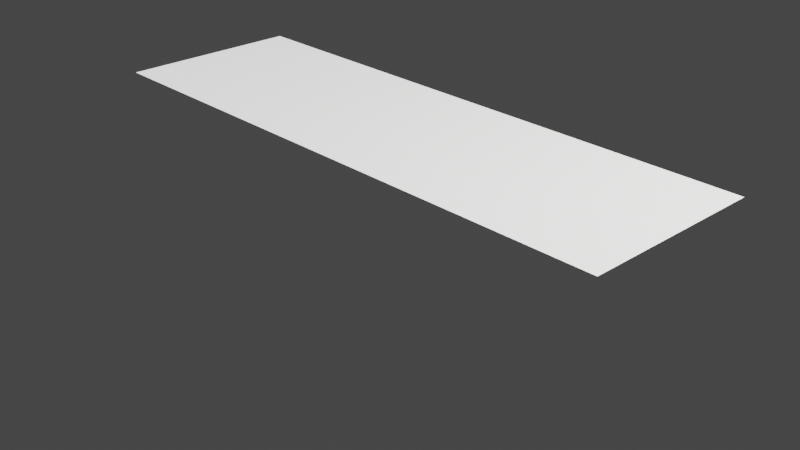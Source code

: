 # Source: Chapter_5_--_Waterfall_Spectrogram.blend  (saved by Blender 2.80.75; exported with 4.5.12 LTS)
import bpy
from mathutils import Matrix  # noqa: F401  (used for matrix-valued properties, if any)

bpy.ops.wm.read_factory_settings(use_empty=True)
scene = bpy.context.scene
scene.name = 'Scene'

# ---- collections
col_collection = bpy.data.collections.new('Collection'); scene.collection.children.link(col_collection)

# ---- materials (node trees are filled in below, after node groups)
mat_material_001 = bpy.data.materials.new('Material.001')
mat_material_001.use_transparent_shadow = False

# ---- material node trees
mat_material_001.use_nodes = True; mat_material_001.node_tree.nodes.clear()
_N = mat_material_001.node_tree.nodes; _L = mat_material_001.node_tree.links
n0 = _N.new('ShaderNodeNewGeometry'); n0.name = 'Geometry'; n0.location = (-1054, -258)
n1 = _N.new('ShaderNodeMath'); n1.name = 'Math'; n1.location = (-552, -90)
n1.operation = 'MULTIPLY'
n1.inputs[1].default_value = 3.0
n2 = _N.new('ShaderNodeValToRGB'); n2.name = 'ColorRamp'; n2.location = (-314, 25)
while len(n2.color_ramp.elements) > 1: n2.color_ramp.elements.remove(n2.color_ramp.elements[-1])
n2.color_ramp.elements[0].position = 0.0; n2.color_ramp.elements[0].color = (9.919e-05, 0.0, 0.6736, 1.0)
_e = n2.color_ramp.elements.new(0.25); _e.color = (0.0, 0.3388, 0.003847, 1.0)
_e = n2.color_ramp.elements.new(0.5); _e.color = (0.6225, 0.0, 0.003989, 1.0)
_e = n2.color_ramp.elements.new(0.75); _e.color = (0.6715, 0.736, 0.0, 1.0)
_e = n2.color_ramp.elements.new(1.0); _e.color = (0.956, 1.0, 0.9131, 1.0)
n3 = _N.new('ShaderNodeSeparateXYZ'); n3.name = 'Separate XYZ'; n3.location = (-813, -187)
n4 = _N.new('ShaderNodeMath'); n4.name = 'Math.001'; n4.location = (-524, -566)
n4.operation = 'GREATER_THAN'
n4.inputs[1].default_value = 0.15
n5 = _N.new('ShaderNodeBsdfPrincipled'); n5.name = 'Principled BSDF'; n5.location = (209, 39)
n5.distribution = 'GGX'
n5.subsurface_method = 'BURLEY'
n5.inputs[2].default_value = 1.0
n5.inputs[3].default_value = 1.45
n5.inputs[28].default_value = 1.0
n6 = _N.new('ShaderNodeOutputMaterial'); n6.name = 'Material Output'; n6.location = (736, 41)
n7 = _N.new('ShaderNodeMath'); n7.name = 'Math.002'; n7.location = (-330, -341)
n7.operation = 'MULTIPLY'
_L.new(n5.outputs[0], n6.inputs[0])
_L.new(n0.outputs[0], n3.inputs[0])
_L.new(n2.outputs[0], n5.inputs[0])
_L.new(n3.outputs[2], n1.inputs[0])
_L.new(n1.outputs[0], n2.inputs[0])
_L.new(n3.outputs[2], n4.inputs[0])
_L.new(n4.outputs[0], n7.inputs[1])
_L.new(n3.outputs[2], n7.inputs[0])
_L.new(n7.outputs[0], n5.inputs[27])
n6.is_active_output = True

# ---- world
world_world = bpy.data.worlds.new('World'); scene.world = world_world
world_world.color = (0.05088, 0.05088, 0.05088)
world_world.use_sun_shadow = False
world_world.sun_shadow_jitter_overblur = 0.0

# ---- cameras
cam_camera = bpy.data.cameras.new('Camera')
cam_camera.clip_end = 100.0
cam_camera.ortho_scale = 7.314
cam_camera.dof.focus_distance = 0.0
cam_camera.dof.aperture_fstop = 128.0

# ---- lights
light_light = bpy.data.lights.new('Light', 'POINT')
light_light.transmission_factor = 0.0
light_light.cutoff_distance = 30.0
light_light.energy = 1000.0
light_light.shadow_buffer_clip_start = 1.001
light_light.shadow_soft_size = 0.1
light_light.shadow_maximum_resolution = 0.006
light_light.use_absolute_resolution = True

# ---- meshes
me_plane = bpy.data.meshes.new('Plane')
me_plane.from_pydata([(-3.178, -1.0, 0.0), (3.178, -1.0, 0.0), (-3.178, 1.0, 0.0), (3.178, 1.0, 0.0)], [], [(0, 1, 3, 2)])
me_plane.polygons.foreach_set('use_smooth', [True] * 1)
_uv = me_plane.uv_layers.new(name='UVMap')
_uv.uv.foreach_set('vector', [0.0, 0.0, 1.0, 0.0, 1.0, 1.0, 0.0, 1.0])
me_plane.materials.append(mat_material_001)
me_plane.use_remesh_preserve_volume = False
me_plane.use_remesh_preserve_attributes = False
me_plane.use_mirror_vertex_groups = False
me_plane.update()

# ---- objects
ob_light = bpy.data.objects.new('Light', light_light)
ob_camera = bpy.data.objects.new('Camera', cam_camera)
ob_plane = bpy.data.objects.new('Plane', me_plane)

# ---- transforms, parenting, visibility, modifiers, constraints
ob_light.location = (4.076, 1.005, 5.904)
ob_light.rotation_euler = (0.6503, 0.05522, 1.866)
ob_light.lock_rotations_4d = False
ob_light.empty_display_type = 'ARROWS'
ob_light.color = (0.0, 0.0, 0.0, 0.0)
ob_light.lineart.crease_threshold = 0.0
ob_camera.location = (7.359, -6.926, 4.958)
ob_camera.rotation_euler = (1.109, 0.0, 0.8149)
ob_camera.lock_rotations_4d = False
ob_camera.empty_display_type = 'ARROWS'
ob_camera.color = (0.0, 0.0, 0.0, 0.0)
ob_camera.display_type = 'WIRE'
ob_camera.lineart.crease_threshold = 0.0
ob_plane.location = (0.0, 0.0, 0.0)
ob_plane.lineart.crease_threshold = 0.0
_m = ob_plane.modifiers.new('Subdivision', 'SUBSURF')
_m.uv_smooth = 'PRESERVE_CORNERS'
_m.subdivision_type = 'SIMPLE'
_m.levels = 6
_m.render_levels = 6
_m.show_only_control_edges = False
_m = ob_plane.modifiers.new('Displace', 'DISPLACE')
_m.mid_level = 0.0

# ---- collection membership
col_collection.objects.link(ob_light)
col_collection.objects.link(ob_camera)
col_collection.objects.link(ob_plane)

# ---- scene / render settings (as saved in the file)
scene.camera = ob_camera
scene.frame_start = 1; scene.frame_end = 250; scene.frame_set(0)
scene.render.engine = 'BLENDER_EEVEE_NEXT'
scene.render.motion_blur_shutter = 1.0
scene.cycles.use_denoising = False
scene.cycles.samples = 128
scene.cycles.sampling_pattern = 'TABULATED_SOBOL'
scene.cycles.use_adaptive_sampling = False
scene.cycles.use_light_tree = False
scene.view_settings.view_transform = 'Filmic'
bpy.context.view_layer.update()
